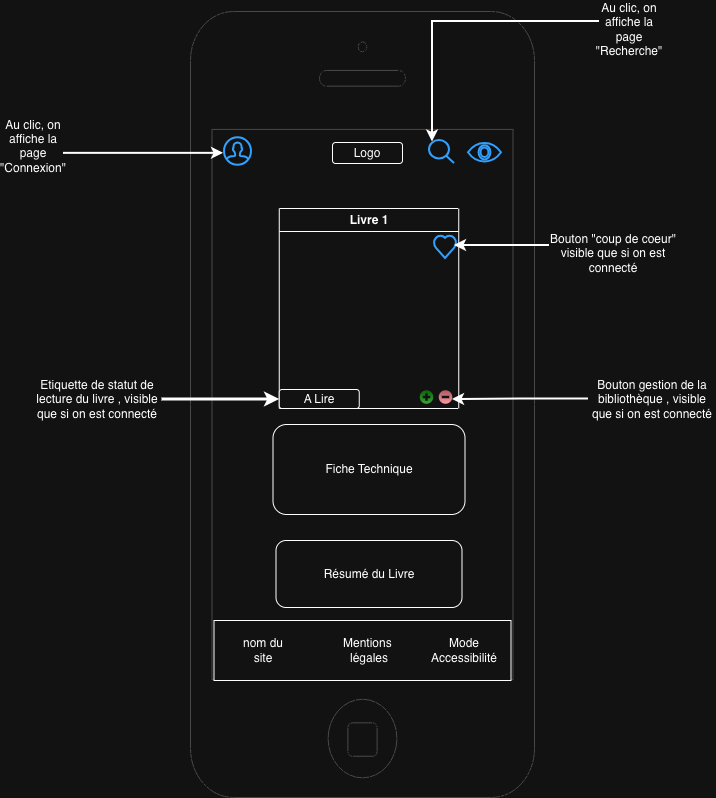

The diagram above was exported from draw.io. Its source (the exported page's mxGraphModel, read from the mxfile embedded in the PNG):
<mxGraphModel dx="1145" dy="657" grid="0" gridSize="10" guides="1" tooltips="1" connect="1" arrows="1" fold="1" page="1" pageScale="1" pageWidth="827" pageHeight="1169" math="0" shadow="0">
  <root>
    <mxCell id="0" />
    <mxCell id="1" parent="0" />
    <mxCell id="O2I8t1rIgL5ZjIAXR3ZT-1" parent="1" style="html=1;verticalLabelPosition=bottom;labelBackgroundColor=#ffffff;verticalAlign=top;shadow=0;dashed=0;strokeWidth=1;shape=mxgraph.ios7.misc.iphone;strokeColor=#c0c0c0;" value="" vertex="1">
      <mxGeometry height="786" width="344" x="242" y="22" as="geometry" />
    </mxCell>
    <mxCell id="O2I8t1rIgL5ZjIAXR3ZT-3" parent="1" style="html=1;verticalLabelPosition=bottom;align=center;labelBackgroundColor=#ffffff;verticalAlign=top;strokeWidth=2;strokeColor=#0080F0;shadow=0;dashed=0;shape=mxgraph.ios7.icons.eye;" value="" vertex="1">
      <mxGeometry height="18.55" width="33" x="520" y="154" as="geometry" />
    </mxCell>
    <mxCell id="O2I8t1rIgL5ZjIAXR3ZT-4" parent="1" style="rounded=1;whiteSpace=wrap;html=1;" value="Logo" vertex="1">
      <mxGeometry height="21" width="70" x="384" y="153" as="geometry" />
    </mxCell>
    <mxCell id="O2I8t1rIgL5ZjIAXR3ZT-5" parent="1" style="rounded=0;whiteSpace=wrap;html=1;" value="" vertex="1">
      <mxGeometry height="60" width="297" x="265.5" y="631" as="geometry" />
    </mxCell>
    <mxCell id="O2I8t1rIgL5ZjIAXR3ZT-6" parent="1" style="text;html=1;whiteSpace=wrap;strokeColor=none;fillColor=none;align=center;verticalAlign=middle;rounded=0;" value="nom du site" vertex="1">
      <mxGeometry height="30" width="60" x="284.5" y="646" as="geometry" />
    </mxCell>
    <mxCell id="O2I8t1rIgL5ZjIAXR3ZT-7" parent="1" style="text;html=1;whiteSpace=wrap;strokeColor=none;fillColor=none;align=center;verticalAlign=middle;rounded=0;" value="Mentions&amp;nbsp;&lt;div&gt;légales&lt;/div&gt;" vertex="1">
      <mxGeometry height="30" width="60" x="390.5" y="646" as="geometry" />
    </mxCell>
    <mxCell id="O2I8t1rIgL5ZjIAXR3ZT-8" parent="1" style="text;html=1;whiteSpace=wrap;strokeColor=none;fillColor=none;align=center;verticalAlign=middle;rounded=0;" value="Mode&lt;div&gt;Accessibilité&lt;/div&gt;" vertex="1">
      <mxGeometry height="30" width="60" x="485.5" y="646" as="geometry" />
    </mxCell>
    <mxCell id="O2I8t1rIgL5ZjIAXR3ZT-9" parent="1" style="swimlane;whiteSpace=wrap;html=1;" value="Livre 1" vertex="1">
      <mxGeometry height="200" width="179.5" x="330.75" y="219" as="geometry" />
    </mxCell>
    <mxCell id="O2I8t1rIgL5ZjIAXR3ZT-14" parent="O2I8t1rIgL5ZjIAXR3ZT-9" style="verticalLabelPosition=bottom;verticalAlign=top;html=1;shadow=0;dashed=0;strokeWidth=1;shape=mxgraph.ios.iAddIcon;fillColor=#7AdF78;fillColor2=#1A9917;strokeColor=#ffffff;sketch=0;" value="" vertex="1">
      <mxGeometry height="15" width="15" x="139.75" y="181" as="geometry" />
    </mxCell>
    <mxCell id="O2I8t1rIgL5ZjIAXR3ZT-15" parent="O2I8t1rIgL5ZjIAXR3ZT-9" style="verticalLabelPosition=bottom;verticalAlign=top;html=1;shadow=0;dashed=0;strokeWidth=1;shape=mxgraph.ios.iDeleteIcon;fillColor=#e8878E;fillColor2=#BD1421;strokeColor=#ffffff;sketch=0;" value="" vertex="1">
      <mxGeometry height="15" width="15" x="158.75" y="181" as="geometry" />
    </mxCell>
    <mxCell id="O2I8t1rIgL5ZjIAXR3ZT-10" parent="1" style="html=1;verticalLabelPosition=bottom;align=center;labelBackgroundColor=#ffffff;verticalAlign=top;strokeWidth=2;strokeColor=#0080F0;shadow=0;dashed=0;shape=mxgraph.ios7.icons.heart;" value="" vertex="1">
      <mxGeometry height="23" width="23" x="485.5" y="246" as="geometry" />
    </mxCell>
    <mxCell id="O2I8t1rIgL5ZjIAXR3ZT-11" parent="1" style="rounded=1;whiteSpace=wrap;html=1;" value="A Lire" vertex="1">
      <mxGeometry height="19" width="80" x="330.75" y="400" as="geometry" />
    </mxCell>
    <mxCell id="O2I8t1rIgL5ZjIAXR3ZT-12" parent="1" style="rounded=1;whiteSpace=wrap;html=1;" value="Fiche Technique" vertex="1">
      <mxGeometry height="90" width="192" x="324.5" y="435" as="geometry" />
    </mxCell>
    <mxCell id="O2I8t1rIgL5ZjIAXR3ZT-13" parent="1" style="rounded=1;whiteSpace=wrap;html=1;" value="Résumé du Livre" vertex="1">
      <mxGeometry height="67" width="186" x="327.5" y="551" as="geometry" />
    </mxCell>
    <mxCell id="O2I8t1rIgL5ZjIAXR3ZT-17" edge="1" parent="1" source="O2I8t1rIgL5ZjIAXR3ZT-16" style="edgeStyle=orthogonalEdgeStyle;rounded=0;orthogonalLoop=1;jettySize=auto;html=1;exitX=1;exitY=0.5;exitDx=0;exitDy=0;entryX=0;entryY=0.5;entryDx=0;entryDy=0;strokeWidth=3;" target="O2I8t1rIgL5ZjIAXR3ZT-11">
      <mxGeometry relative="1" as="geometry" />
    </mxCell>
    <mxCell id="O2I8t1rIgL5ZjIAXR3ZT-16" parent="1" style="text;html=1;whiteSpace=wrap;strokeColor=none;fillColor=none;align=center;verticalAlign=middle;rounded=0;" value="Etiquette de statut de lecture du livre , visible que si on est connecté" vertex="1">
      <mxGeometry height="30" width="128" x="85" y="394.5" as="geometry" />
    </mxCell>
    <mxCell id="O2I8t1rIgL5ZjIAXR3ZT-18" parent="1" style="text;html=1;whiteSpace=wrap;strokeColor=none;fillColor=none;align=center;verticalAlign=middle;rounded=0;" value="Bouton gestion de la bibliothèque , visible que si on est connecté" vertex="1">
      <mxGeometry height="30" width="128" x="640" y="394.5" as="geometry" />
    </mxCell>
    <mxCell id="O2I8t1rIgL5ZjIAXR3ZT-19" edge="1" parent="1" source="O2I8t1rIgL5ZjIAXR3ZT-18" style="edgeStyle=orthogonalEdgeStyle;rounded=0;orthogonalLoop=1;jettySize=auto;html=1;exitX=0;exitY=0.5;exitDx=0;exitDy=0;entryX=0.967;entryY=0.667;entryDx=0;entryDy=0;entryPerimeter=0;strokeWidth=2;" target="O2I8t1rIgL5ZjIAXR3ZT-15">
      <mxGeometry relative="1" as="geometry" />
    </mxCell>
    <mxCell id="O2I8t1rIgL5ZjIAXR3ZT-20" parent="1" style="text;html=1;whiteSpace=wrap;strokeColor=none;fillColor=none;align=center;verticalAlign=middle;rounded=0;" value="Bouton &quot;coup de coeur&quot; visible que si on est connecté" vertex="1">
      <mxGeometry height="30" width="128" x="601" y="248.5" as="geometry" />
    </mxCell>
    <mxCell id="O2I8t1rIgL5ZjIAXR3ZT-21" edge="1" parent="1" source="O2I8t1rIgL5ZjIAXR3ZT-20" style="edgeStyle=orthogonalEdgeStyle;rounded=0;orthogonalLoop=1;jettySize=auto;html=1;exitX=0;exitY=0.25;exitDx=0;exitDy=0;entryX=0.891;entryY=0.435;entryDx=0;entryDy=0;entryPerimeter=0;strokeWidth=2;" target="O2I8t1rIgL5ZjIAXR3ZT-10">
      <mxGeometry relative="1" as="geometry" />
    </mxCell>
    <mxCell id="saFE2firRkQvYW8Y0oHr-1" parent="1" style="html=1;verticalLabelPosition=bottom;align=center;labelBackgroundColor=#ffffff;verticalAlign=top;strokeWidth=2;strokeColor=#0080F0;shadow=0;dashed=0;shape=mxgraph.ios7.icons.user;" value="" vertex="1">
      <mxGeometry height="27.73" width="27" x="276" y="148.13" as="geometry" />
    </mxCell>
    <mxCell id="saFE2firRkQvYW8Y0oHr-2" parent="1" style="text;html=1;whiteSpace=wrap;strokeColor=none;fillColor=none;align=center;verticalAlign=middle;rounded=0;" value="Au clic, on affiche la page &quot;Connexion&quot;&lt;div&gt;&lt;br&gt;&lt;/div&gt;" vertex="1">
      <mxGeometry height="30" width="60" x="55" y="148.85999999999999" as="geometry" />
    </mxCell>
    <mxCell id="saFE2firRkQvYW8Y0oHr-3" edge="1" parent="1" source="saFE2firRkQvYW8Y0oHr-2" style="edgeStyle=orthogonalEdgeStyle;rounded=0;orthogonalLoop=1;jettySize=auto;html=1;exitX=1;exitY=0.5;exitDx=0;exitDy=0;entryX=-0.037;entryY=0.567;entryDx=0;entryDy=0;entryPerimeter=0;strokeWidth=2;" target="saFE2firRkQvYW8Y0oHr-1">
      <mxGeometry relative="1" as="geometry" />
    </mxCell>
    <mxCell id="saFE2firRkQvYW8Y0oHr-4" parent="1" style="html=1;verticalLabelPosition=bottom;align=center;labelBackgroundColor=#ffffff;verticalAlign=top;strokeWidth=2;strokeColor=#0080F0;shadow=0;dashed=0;shape=mxgraph.ios7.icons.looking_glass;" value="" vertex="1">
      <mxGeometry height="23" width="25" x="481" y="151" as="geometry" />
    </mxCell>
    <mxCell id="saFE2firRkQvYW8Y0oHr-5" parent="1" style="text;html=1;whiteSpace=wrap;strokeColor=none;fillColor=none;align=center;verticalAlign=middle;rounded=0;" value="Au clic, on affiche la page &quot;Recherche&quot;" vertex="1">
      <mxGeometry height="30" width="60" x="651" y="24.5" as="geometry" />
    </mxCell>
    <mxCell id="saFE2firRkQvYW8Y0oHr-6" edge="1" parent="1" source="saFE2firRkQvYW8Y0oHr-5" style="edgeStyle=orthogonalEdgeStyle;rounded=0;orthogonalLoop=1;jettySize=auto;html=1;exitX=0;exitY=0.25;exitDx=0;exitDy=0;entryX=0.12;entryY=0.065;entryDx=0;entryDy=0;entryPerimeter=0;strokeWidth=2;" target="saFE2firRkQvYW8Y0oHr-4">
      <mxGeometry relative="1" as="geometry" />
    </mxCell>
  </root>
</mxGraphModel>